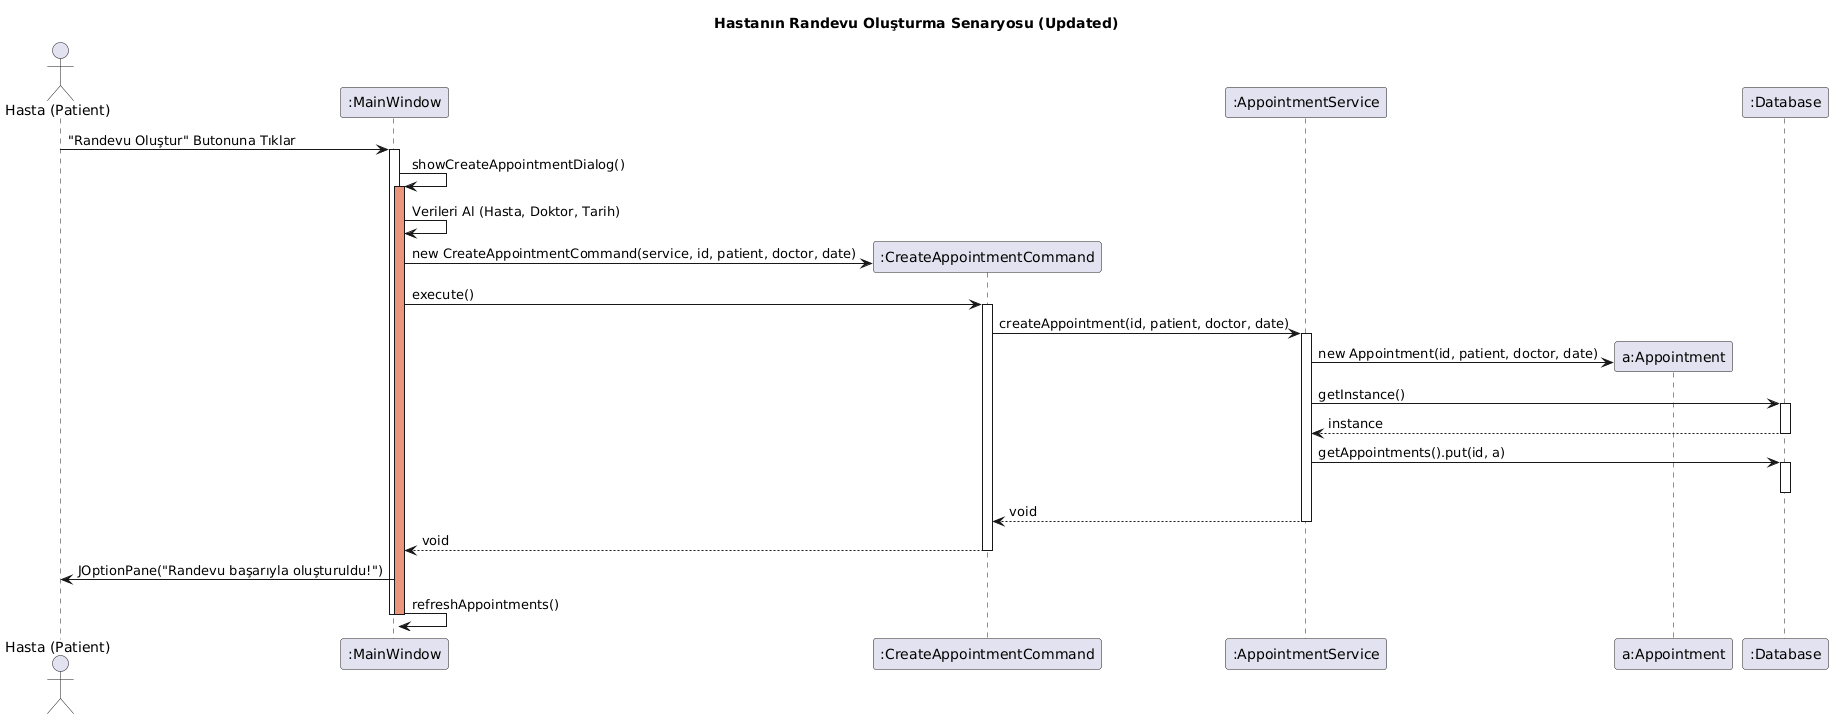

The diagram above was rendered by PlantUML. Its source (embedded in the PNG):
@startuml
title Hastanın Randevu Oluşturma Senaryosu (Updated)
actor "Hasta (Patient)" as User
participant ":MainWindow" as GUI
participant ":CreateAppointmentCommand" as Command
participant ":AppointmentService" as Service
participant "a:Appointment" as Appointment
participant ":Database" as DB

' Kullanıcı butona tıklar
User -> GUI : "Randevu Oluştur" Butonuna Tıklar
activate GUI

' Kod satırı [17]: Dialog penceresi açılır
GUI -> GUI : showCreateAppointmentDialog()
activate GUI #DarkSalmon

' Kullanıcı verileri girer
GUI -> GUI : Verileri Al (Hasta, Doktor, Tarih)

' Kod satırı [20]: Komut nesnesi oluşturulur
create Command
GUI -> Command : new CreateAppointmentCommand(service, id, patient, doctor, date)

' Kod satırı [21]: execute() çağrılır
GUI -> Command : execute()
activate Command

    ' Servis katmanına geçiş
    Command -> Service : createAppointment(id, patient, doctor, date)
    activate Service
    
        ' Yeni randevu nesnesi oluşturulur
        create Appointment
        Service -> Appointment : new Appointment(id, patient, doctor, date)
        
        ' Database singleton çağrısı ve kayıt
        Service -> DB : getInstance()
        activate DB
        DB --> Service : instance
        deactivate DB
        
        Service -> DB : getAppointments().put(id, a)
        activate DB
        deactivate DB
        
    Service --> Command : void
    deactivate Service

Command --> GUI : void
deactivate Command

' Kod satırı [21]: Başarı mesajı ve tablo yenileme
GUI -> User : JOptionPane("Randevu başarıyla oluşturuldu!")
GUI -> GUI : refreshAppointments()
deactivate GUI

deactivate GUI
@enduml